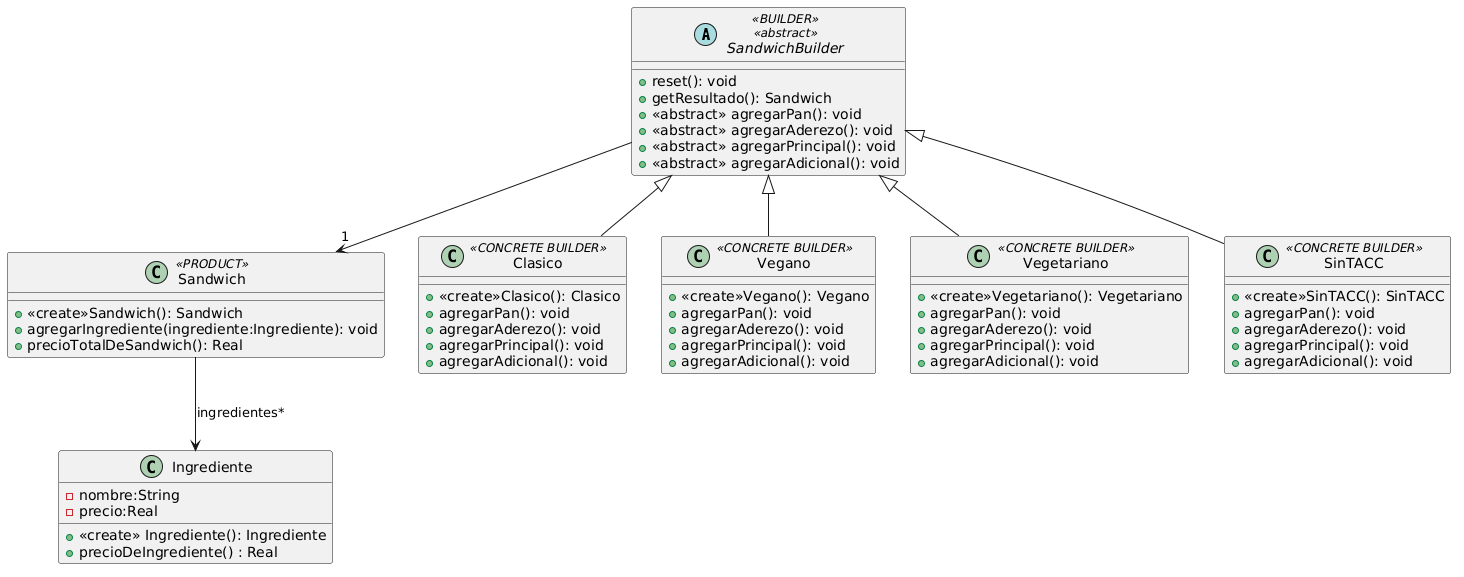

The diagram above was rendered by PlantUML. Its source (embedded in the PNG):
@startuml
abstract SandwichBuilder<<BUILDER>><<abstract>>{

  + reset(): void
  + getResultado(): Sandwich
  + <<abstract>> agregarPan(): void
  + <<abstract>> agregarAderezo(): void
  + <<abstract>> agregarPrincipal(): void
  + <<abstract>> agregarAdicional(): void
}

class Sandwich<<PRODUCT>>{

 + <<create>>Sandwich(): Sandwich
 + agregarIngrediente(ingrediente:Ingrediente): void
 + precioTotalDeSandwich(): Real
}


class Clasico<<CONCRETE BUILDER>>{

 + <<create>>Clasico(): Clasico
 + agregarPan(): void
 + agregarAderezo(): void
 + agregarPrincipal(): void
 + agregarAdicional(): void
}

class Vegano<<CONCRETE BUILDER>>{

 + <<create>>Vegano(): Vegano
 + agregarPan(): void
 + agregarAderezo(): void
 + agregarPrincipal(): void
 + agregarAdicional(): void
}

class Vegetariano<<CONCRETE BUILDER>>{

 + <<create>>Vegetariano(): Vegetariano
 + agregarPan(): void
 + agregarAderezo(): void
 + agregarPrincipal(): void
 + agregarAdicional(): void
}

class SinTACC<<CONCRETE BUILDER>>{

 + <<create>>SinTACC(): SinTACC
 + agregarPan(): void
 + agregarAderezo(): void
 + agregarPrincipal(): void
 + agregarAdicional(): void
}

class Ingrediente {
 -nombre:String
 -precio:Real
 
 + <<create>> Ingrediente(): Ingrediente
 + precioDeIngrediente() : Real
}


Sandwich --> Ingrediente : ingredientes*
class Clasico extends SandwichBuilder
class Vegano extends SandwichBuilder
class SinTACC extends SandwichBuilder
class Vegetariano extends SandwichBuilder
SandwichBuilder --> "1 " Sandwich
@enduml